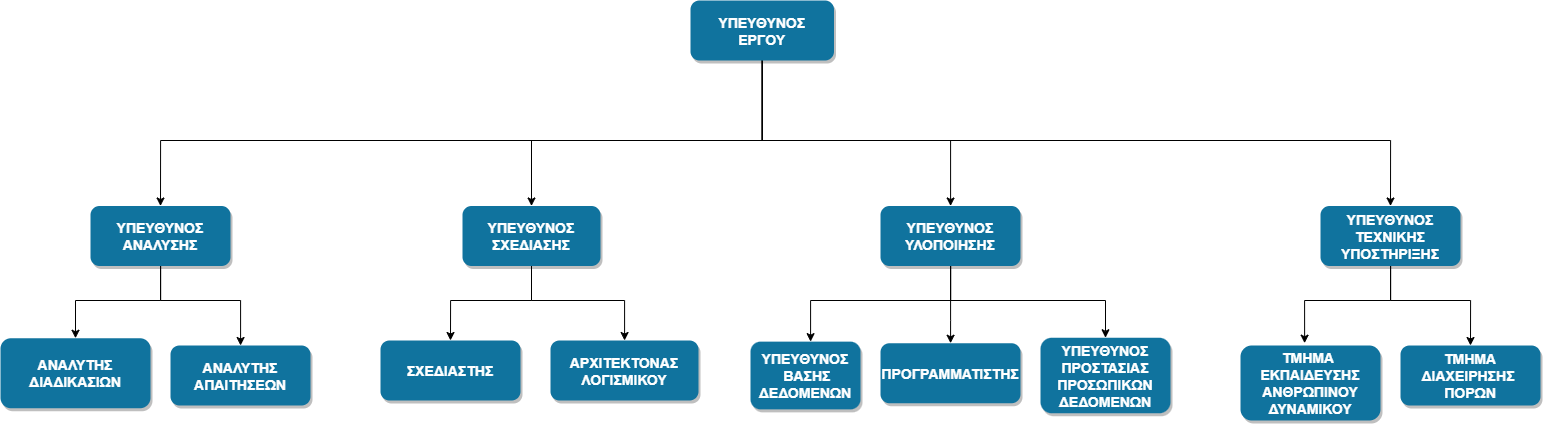

The diagram above was exported from draw.io. Its source (the exported page's mxGraphModel, read from the mxfile embedded in the PNG):
<mxGraphModel dx="2345" dy="998" grid="1" gridSize="10" guides="1" tooltips="1" connect="1" arrows="1" fold="1" page="1" pageScale="1.5" pageWidth="1169" pageHeight="827" background="none" math="0" shadow="0">
  <root>
    <mxCell id="0" />
    <mxCell id="1" parent="0" />
    <mxCell id="ci2Nv6FwJEfbYx_gVAA_-73" style="edgeStyle=orthogonalEdgeStyle;rounded=0;orthogonalLoop=1;jettySize=auto;html=1;" parent="1" source="8" target="ci2Nv6FwJEfbYx_gVAA_-71" edge="1">
      <mxGeometry relative="1" as="geometry">
        <Array as="points">
          <mxPoint x="190" y="720" />
          <mxPoint x="105" y="720" />
        </Array>
      </mxGeometry>
    </mxCell>
    <mxCell id="ci2Nv6FwJEfbYx_gVAA_-74" style="edgeStyle=orthogonalEdgeStyle;rounded=0;orthogonalLoop=1;jettySize=auto;html=1;" parent="1" source="8" target="ci2Nv6FwJEfbYx_gVAA_-70" edge="1">
      <mxGeometry relative="1" as="geometry">
        <Array as="points">
          <mxPoint x="190" y="720" />
          <mxPoint x="270" y="720" />
        </Array>
      </mxGeometry>
    </mxCell>
    <mxCell id="8" value="ΥΠΕΥΘΥΝΟΣ&#10;ΑΝΑΛΥΣΗΣ" style="rounded=1;fillColor=#10739E;strokeColor=none;shadow=1;gradientColor=none;fontStyle=1;fontColor=#FFFFFF;fontSize=14;" parent="1" vertex="1">
      <mxGeometry x="120" y="625.5" width="140" height="60" as="geometry" />
    </mxCell>
    <mxCell id="9" value="ΣΧΕΔΙΑΣΤΗΣ" style="rounded=1;fillColor=#10739E;strokeColor=none;shadow=1;gradientColor=none;fontStyle=1;fontColor=#FFFFFF;fontSize=14;" parent="1" vertex="1">
      <mxGeometry x="410" y="760" width="140" height="60" as="geometry" />
    </mxCell>
    <mxCell id="ci2Nv6FwJEfbYx_gVAA_-61" style="edgeStyle=orthogonalEdgeStyle;rounded=0;orthogonalLoop=1;jettySize=auto;html=1;entryX=0.5;entryY=0;entryDx=0;entryDy=0;" parent="1" source="13" edge="1">
      <mxGeometry relative="1" as="geometry">
        <Array as="points">
          <mxPoint x="561" y="720" />
          <mxPoint x="480" y="720" />
        </Array>
        <mxPoint x="480" y="760" as="targetPoint" />
      </mxGeometry>
    </mxCell>
    <mxCell id="ci2Nv6FwJEfbYx_gVAA_-62" style="edgeStyle=orthogonalEdgeStyle;rounded=0;orthogonalLoop=1;jettySize=auto;html=1;" parent="1" source="13" target="14" edge="1">
      <mxGeometry relative="1" as="geometry">
        <Array as="points">
          <mxPoint x="561" y="720" />
          <mxPoint x="654" y="720" />
        </Array>
      </mxGeometry>
    </mxCell>
    <mxCell id="13" value="ΥΠΕΥΘΥΝΟΣ&#10;ΣΧΕΔΙΑΣΗΣ" style="rounded=1;fillColor=#10739E;strokeColor=none;shadow=1;gradientColor=none;fontStyle=1;fontColor=#FFFFFF;fontSize=14;" parent="1" vertex="1">
      <mxGeometry x="492" y="625.5" width="138" height="60" as="geometry" />
    </mxCell>
    <mxCell id="14" value="ΑΡΧΙΤΕΚΤΟΝΑΣ&#10;ΛΟΓΙΣΜΙΚΟΥ" style="rounded=1;fillColor=#10739E;strokeColor=none;shadow=1;gradientColor=none;fontStyle=1;fontColor=#FFFFFF;fontSize=14;" parent="1" vertex="1">
      <mxGeometry x="580" y="760" width="148" height="60" as="geometry" />
    </mxCell>
    <mxCell id="ci2Nv6FwJEfbYx_gVAA_-66" style="edgeStyle=orthogonalEdgeStyle;rounded=0;orthogonalLoop=1;jettySize=auto;html=1;" parent="1" source="18" target="24" edge="1">
      <mxGeometry relative="1" as="geometry">
        <Array as="points">
          <mxPoint x="980" y="720" />
          <mxPoint x="840" y="720" />
        </Array>
      </mxGeometry>
    </mxCell>
    <mxCell id="ci2Nv6FwJEfbYx_gVAA_-67" style="edgeStyle=orthogonalEdgeStyle;rounded=0;orthogonalLoop=1;jettySize=auto;html=1;" parent="1" source="18" target="ci2Nv6FwJEfbYx_gVAA_-65" edge="1">
      <mxGeometry relative="1" as="geometry">
        <Array as="points">
          <mxPoint x="980" y="740" />
          <mxPoint x="980" y="740" />
        </Array>
      </mxGeometry>
    </mxCell>
    <mxCell id="d9ROT9v1v9YE3gyeTDci-24" style="edgeStyle=orthogonalEdgeStyle;rounded=0;orthogonalLoop=1;jettySize=auto;html=1;" edge="1" parent="1" source="18" target="19">
      <mxGeometry relative="1" as="geometry">
        <Array as="points">
          <mxPoint x="980" y="720" />
          <mxPoint x="1135" y="720" />
        </Array>
      </mxGeometry>
    </mxCell>
    <mxCell id="18" value="ΥΠΕΥΘΥΝΟΣ&#10;ΥΛΟΠΟΙΗΣΗΣ" style="rounded=1;fillColor=#10739E;strokeColor=none;shadow=1;gradientColor=none;fontStyle=1;fontColor=#FFFFFF;fontSize=14;" parent="1" vertex="1">
      <mxGeometry x="910" y="625.5" width="140" height="60" as="geometry" />
    </mxCell>
    <mxCell id="19" value="ΥΠΕΥΘΥΝΟΣ &#10;ΠΡΟΣΤΑΣΙΑΣ &#10;ΠΡΟΣΩΠΙΚΩΝ &#10;ΔΕΔΟΜΕΝΩΝ" style="rounded=1;fillColor=#10739E;strokeColor=none;shadow=1;gradientColor=none;fontStyle=1;fontColor=#FFFFFF;fontSize=14;" parent="1" vertex="1">
      <mxGeometry x="1070" y="757.25" width="130" height="75.5" as="geometry" />
    </mxCell>
    <mxCell id="ci2Nv6FwJEfbYx_gVAA_-76" style="edgeStyle=orthogonalEdgeStyle;rounded=0;orthogonalLoop=1;jettySize=auto;html=1;entryX=0.5;entryY=0;entryDx=0;entryDy=0;" parent="1" source="23" target="ci2Nv6FwJEfbYx_gVAA_-72" edge="1">
      <mxGeometry relative="1" as="geometry">
        <Array as="points">
          <mxPoint x="1420" y="720" />
          <mxPoint x="1500" y="720" />
        </Array>
      </mxGeometry>
    </mxCell>
    <mxCell id="ci2Nv6FwJEfbYx_gVAA_-77" style="edgeStyle=orthogonalEdgeStyle;rounded=0;orthogonalLoop=1;jettySize=auto;html=1;entryX=0.458;entryY=-0.031;entryDx=0;entryDy=0;entryPerimeter=0;" parent="1" source="23" target="ci2Nv6FwJEfbYx_gVAA_-68" edge="1">
      <mxGeometry relative="1" as="geometry">
        <Array as="points">
          <mxPoint x="1420" y="720" />
          <mxPoint x="1334" y="720" />
        </Array>
      </mxGeometry>
    </mxCell>
    <mxCell id="23" value="ΥΠΕΥΘΥΝΟΣ&#10;ΤΕΧΝΙΚΗΣ&#10;ΥΠΟΣΤΗΡΙΞΗΣ" style="rounded=1;fillColor=#10739E;strokeColor=none;shadow=1;gradientColor=none;fontStyle=1;fontColor=#FFFFFF;fontSize=14;" parent="1" vertex="1">
      <mxGeometry x="1350" y="625.5" width="140" height="60" as="geometry" />
    </mxCell>
    <mxCell id="24" value="ΥΠΕΥΘΥΝΟΣ&#10; ΒΑΣΗΣ&#10;ΔΕΔΟΜΕΝΩΝ" style="rounded=1;fillColor=#10739E;strokeColor=none;shadow=1;gradientColor=none;fontStyle=1;fontColor=#FFFFFF;fontSize=14;" parent="1" vertex="1">
      <mxGeometry x="780" y="761.13" width="110" height="67.75" as="geometry" />
    </mxCell>
    <mxCell id="ci2Nv6FwJEfbYx_gVAA_-56" style="edgeStyle=orthogonalEdgeStyle;rounded=0;orthogonalLoop=1;jettySize=auto;html=1;entryX=0.5;entryY=0;entryDx=0;entryDy=0;" parent="1" source="2" target="8" edge="1">
      <mxGeometry relative="1" as="geometry">
        <Array as="points">
          <mxPoint x="792" y="560" />
          <mxPoint x="190" y="560" />
        </Array>
      </mxGeometry>
    </mxCell>
    <mxCell id="ci2Nv6FwJEfbYx_gVAA_-57" style="edgeStyle=orthogonalEdgeStyle;rounded=0;orthogonalLoop=1;jettySize=auto;html=1;entryX=0.5;entryY=0;entryDx=0;entryDy=0;" parent="1" source="2" target="13" edge="1">
      <mxGeometry relative="1" as="geometry">
        <Array as="points">
          <mxPoint x="792" y="560" />
          <mxPoint x="561" y="560" />
        </Array>
      </mxGeometry>
    </mxCell>
    <mxCell id="ci2Nv6FwJEfbYx_gVAA_-58" style="edgeStyle=orthogonalEdgeStyle;rounded=0;orthogonalLoop=1;jettySize=auto;html=1;entryX=0.5;entryY=0;entryDx=0;entryDy=0;" parent="1" source="2" target="23" edge="1">
      <mxGeometry relative="1" as="geometry">
        <Array as="points">
          <mxPoint x="792" y="560" />
          <mxPoint x="1420" y="560" />
        </Array>
      </mxGeometry>
    </mxCell>
    <mxCell id="d9ROT9v1v9YE3gyeTDci-25" style="edgeStyle=orthogonalEdgeStyle;rounded=0;orthogonalLoop=1;jettySize=auto;html=1;" edge="1" parent="1" source="2" target="18">
      <mxGeometry relative="1" as="geometry">
        <Array as="points">
          <mxPoint x="792" y="560" />
          <mxPoint x="980" y="560" />
        </Array>
      </mxGeometry>
    </mxCell>
    <mxCell id="2" value="ΥΠΕΥΘΥΝΟΣ &#10;ΕΡΓΟΥ" style="rounded=1;fillColor=#10739E;strokeColor=none;shadow=1;gradientColor=none;fontStyle=1;fontColor=#FFFFFF;fontSize=14;" parent="1" vertex="1">
      <mxGeometry x="720" y="420" width="143.5" height="60" as="geometry" />
    </mxCell>
    <mxCell id="ci2Nv6FwJEfbYx_gVAA_-65" value="ΠΡΟΓΡΑΜΜΑΤΙΣΤΗΣ" style="rounded=1;fillColor=#10739E;strokeColor=none;shadow=1;gradientColor=none;fontStyle=1;fontColor=#FFFFFF;fontSize=14;" parent="1" vertex="1">
      <mxGeometry x="910" y="762.75" width="140" height="60" as="geometry" />
    </mxCell>
    <mxCell id="ci2Nv6FwJEfbYx_gVAA_-68" value="ΤΜΗΜΑ &#10;ΕΚΠΑΙΔΕΥΣΗΣ&#10;ΑΝΘΡΩΠΙΝΟΥ&#10;ΔΥΝΑΜΙΚΟΥ" style="rounded=1;fillColor=#10739E;strokeColor=none;shadow=1;gradientColor=none;fontStyle=1;fontColor=#FFFFFF;fontSize=14;" parent="1" vertex="1">
      <mxGeometry x="1270" y="765" width="140" height="75" as="geometry" />
    </mxCell>
    <mxCell id="ci2Nv6FwJEfbYx_gVAA_-70" value="ΑΝΑΛΥΤΗΣ&#10;ΑΠΑΙΤΗΣΕΩΝ" style="rounded=1;fillColor=#10739E;strokeColor=none;shadow=1;gradientColor=none;fontStyle=1;fontColor=#FFFFFF;fontSize=14;" parent="1" vertex="1">
      <mxGeometry x="200" y="765" width="140" height="60" as="geometry" />
    </mxCell>
    <mxCell id="ci2Nv6FwJEfbYx_gVAA_-71" value="ΑΝΑΛΥΤΗΣ&#10;ΔΙΑΔΙΚΑΣΙΩΝ" style="rounded=1;fillColor=#10739E;strokeColor=none;shadow=1;gradientColor=none;fontStyle=1;fontColor=#FFFFFF;fontSize=14;" parent="1" vertex="1">
      <mxGeometry x="30" y="757.75" width="150" height="70" as="geometry" />
    </mxCell>
    <mxCell id="ci2Nv6FwJEfbYx_gVAA_-72" value="ΤΜΗΜΑ&#10;ΔΙΑΧΕΙΡΗΣΗΣ &#10;ΠΟΡΩΝ" style="rounded=1;fillColor=#10739E;strokeColor=none;shadow=1;gradientColor=none;fontStyle=1;fontColor=#FFFFFF;fontSize=14;" parent="1" vertex="1">
      <mxGeometry x="1430" y="765.01" width="140" height="60" as="geometry" />
    </mxCell>
  </root>
</mxGraphModel>